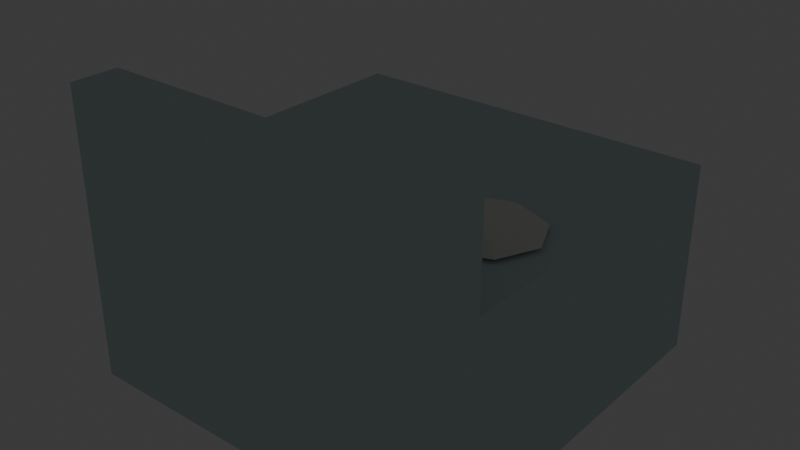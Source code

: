 # Source: source.blend  (saved by Blender 5.2.44; exported with 4.5.12 LTS)
import bpy
from mathutils import Matrix  # noqa: F401  (used for matrix-valued properties, if any)

bpy.ops.wm.read_factory_settings(use_empty=True)
scene = bpy.context.scene
scene.name = 'Scene'

# ---- collections
col_collection = bpy.data.collections.new('Collection'); scene.collection.children.link(col_collection)
col_terrain_grass_flat = bpy.data.collections.new('terrain-grass-flat'); scene.collection.children.link(col_terrain_grass_flat)
col_terrain_grass_block = bpy.data.collections.new('terrain-grass-block'); scene.collection.children.link(col_terrain_grass_block)
col_terrain_grass_edge = bpy.data.collections.new('terrain-grass-edge'); scene.collection.children.link(col_terrain_grass_edge)
col_terrain_grass_outer_corner = bpy.data.collections.new('terrain-grass-outer-corner'); scene.collection.children.link(col_terrain_grass_outer_corner)
col_terrain_grass_inner_corner = bpy.data.collections.new('terrain-grass-inner-corner'); scene.collection.children.link(col_terrain_grass_inner_corner)
col_terrain_grass_slope = bpy.data.collections.new('terrain-grass-slope'); scene.collection.children.link(col_terrain_grass_slope)
col_terrain_grass_stairs = bpy.data.collections.new('terrain-grass-stairs'); scene.collection.children.link(col_terrain_grass_stairs)
col_terrain_grass_pillar = bpy.data.collections.new('terrain-grass-pillar'); scene.collection.children.link(col_terrain_grass_pillar)
col_terrain_soil_flat = bpy.data.collections.new('terrain-soil-flat'); scene.collection.children.link(col_terrain_soil_flat)
col_terrain_soil_block = bpy.data.collections.new('terrain-soil-block'); scene.collection.children.link(col_terrain_soil_block)
col_terrain_soil_edge = bpy.data.collections.new('terrain-soil-edge'); scene.collection.children.link(col_terrain_soil_edge)
col_terrain_soil_outer_corner = bpy.data.collections.new('terrain-soil-outer-corner'); scene.collection.children.link(col_terrain_soil_outer_corner)
col_terrain_soil_inner_corner = bpy.data.collections.new('terrain-soil-inner-corner'); scene.collection.children.link(col_terrain_soil_inner_corner)
col_terrain_soil_slope = bpy.data.collections.new('terrain-soil-slope'); scene.collection.children.link(col_terrain_soil_slope)
col_terrain_soil_stairs = bpy.data.collections.new('terrain-soil-stairs'); scene.collection.children.link(col_terrain_soil_stairs)
col_terrain_soil_pillar = bpy.data.collections.new('terrain-soil-pillar'); scene.collection.children.link(col_terrain_soil_pillar)
col_terrain_sand_flat = bpy.data.collections.new('terrain-sand-flat'); scene.collection.children.link(col_terrain_sand_flat)
col_terrain_sand_block = bpy.data.collections.new('terrain-sand-block'); scene.collection.children.link(col_terrain_sand_block)
col_terrain_sand_edge = bpy.data.collections.new('terrain-sand-edge'); scene.collection.children.link(col_terrain_sand_edge)
col_terrain_sand_outer_corner = bpy.data.collections.new('terrain-sand-outer-corner'); scene.collection.children.link(col_terrain_sand_outer_corner)
col_terrain_sand_inner_corner = bpy.data.collections.new('terrain-sand-inner-corner'); scene.collection.children.link(col_terrain_sand_inner_corner)
col_terrain_sand_slope = bpy.data.collections.new('terrain-sand-slope'); scene.collection.children.link(col_terrain_sand_slope)
col_terrain_sand_stairs = bpy.data.collections.new('terrain-sand-stairs'); scene.collection.children.link(col_terrain_sand_stairs)
col_terrain_sand_pillar = bpy.data.collections.new('terrain-sand-pillar'); scene.collection.children.link(col_terrain_sand_pillar)
col_terrain_rock_flat = bpy.data.collections.new('terrain-rock-flat'); scene.collection.children.link(col_terrain_rock_flat)
col_terrain_rock_block = bpy.data.collections.new('terrain-rock-block'); scene.collection.children.link(col_terrain_rock_block)
col_terrain_rock_edge = bpy.data.collections.new('terrain-rock-edge'); scene.collection.children.link(col_terrain_rock_edge)
col_terrain_rock_outer_corner = bpy.data.collections.new('terrain-rock-outer-corner'); scene.collection.children.link(col_terrain_rock_outer_corner)
col_terrain_rock_inner_corner = bpy.data.collections.new('terrain-rock-inner-corner'); scene.collection.children.link(col_terrain_rock_inner_corner)
col_terrain_rock_slope = bpy.data.collections.new('terrain-rock-slope'); scene.collection.children.link(col_terrain_rock_slope)
col_terrain_rock_stairs = bpy.data.collections.new('terrain-rock-stairs'); scene.collection.children.link(col_terrain_rock_stairs)
col_terrain_rock_pillar = bpy.data.collections.new('terrain-rock-pillar'); scene.collection.children.link(col_terrain_rock_pillar)
col_terrain_snow_flat = bpy.data.collections.new('terrain-snow-flat'); scene.collection.children.link(col_terrain_snow_flat)
col_terrain_snow_block = bpy.data.collections.new('terrain-snow-block'); scene.collection.children.link(col_terrain_snow_block)
col_terrain_snow_edge = bpy.data.collections.new('terrain-snow-edge'); scene.collection.children.link(col_terrain_snow_edge)

# ---- materials (node trees are filled in below, after node groups)
mat_poly_surface = bpy.data.materials.new('poly.surface')
mat_poly_metal = bpy.data.materials.new('poly.metal')
mat_poly_glass = bpy.data.materials.new('poly.glass')
mat_poly_light = bpy.data.materials.new('poly.light')

# ---- material node trees
mat_poly_surface.use_nodes = True; mat_poly_surface.node_tree.nodes.clear()
_N = mat_poly_surface.node_tree.nodes; _L = mat_poly_surface.node_tree.links
n0 = _N.new('ShaderNodeBsdfPrincipled'); n0.name = 'Principled BSDF'; n0.location = (-200, 100)
n0.inputs[2].default_value = 0.8
n0.inputs[10].default_value = 0.005
n1 = _N.new('ShaderNodeOutputMaterial'); n1.name = 'Material Output'; n1.location = (200, 100)
n2 = _N.new('ShaderNodeVertexColor'); n2.name = 'Palette'; n2.location = (0, 0)
n2.layer_name = 'Color'
_L.new(n0.outputs[0], n1.inputs[0])
_L.new(n2.outputs[0], n0.inputs[0])
n1.is_active_output = True
mat_poly_metal.use_nodes = True; mat_poly_metal.node_tree.nodes.clear()
_N = mat_poly_metal.node_tree.nodes; _L = mat_poly_metal.node_tree.links
n0 = _N.new('ShaderNodeBsdfPrincipled'); n0.name = 'Principled BSDF'; n0.location = (-200, 100)
n0.inputs[1].default_value = 0.5
n0.inputs[2].default_value = 0.4
n0.inputs[10].default_value = 0.005
n1 = _N.new('ShaderNodeOutputMaterial'); n1.name = 'Material Output'; n1.location = (200, 100)
n2 = _N.new('ShaderNodeVertexColor'); n2.name = 'Palette'; n2.location = (0, 0)
n2.layer_name = 'Color'
_L.new(n0.outputs[0], n1.inputs[0])
_L.new(n2.outputs[0], n0.inputs[0])
n1.is_active_output = True
mat_poly_glass.use_nodes = True; mat_poly_glass.node_tree.nodes.clear()
_N = mat_poly_glass.node_tree.nodes; _L = mat_poly_glass.node_tree.links
n0 = _N.new('ShaderNodeBsdfPrincipled'); n0.name = 'Principled BSDF'; n0.location = (-200, 100)
n0.inputs[1].default_value = 0.25
n0.inputs[2].default_value = 0.22
n0.inputs[10].default_value = 0.005
n1 = _N.new('ShaderNodeOutputMaterial'); n1.name = 'Material Output'; n1.location = (200, 100)
n2 = _N.new('ShaderNodeVertexColor'); n2.name = 'Palette'; n2.location = (0, 0)
n2.layer_name = 'Color'
_L.new(n0.outputs[0], n1.inputs[0])
_L.new(n2.outputs[0], n0.inputs[0])
n1.is_active_output = True
mat_poly_light.use_nodes = True; mat_poly_light.node_tree.nodes.clear()
_N = mat_poly_light.node_tree.nodes; _L = mat_poly_light.node_tree.links
n0 = _N.new('ShaderNodeBsdfPrincipled'); n0.name = 'Principled BSDF'; n0.location = (-200, 100)
n0.inputs[10].default_value = 0.005
n0.inputs[28].default_value = 1.5
n1 = _N.new('ShaderNodeOutputMaterial'); n1.name = 'Material Output'; n1.location = (200, 100)
n2 = _N.new('ShaderNodeVertexColor'); n2.name = 'Palette'; n2.location = (0, 0)
n2.layer_name = 'Color'
_L.new(n0.outputs[0], n1.inputs[0])
_L.new(n2.outputs[0], n0.inputs[0])
_L.new(n2.outputs[0], n0.inputs[27])
n1.is_active_output = True

# ---- world
world_world = bpy.data.worlds.new('World'); scene.world = world_world
world_world.use_nodes = True; world_world.node_tree.nodes.clear()
_N = world_world.node_tree.nodes; _L = world_world.node_tree.links
n0 = _N.new('ShaderNodeOutputWorld'); n0.name = 'World Output'; n0.location = (200, 100)
n1 = _N.new('ShaderNodeBackground'); n1.name = 'Background'; n1.location = (-200, 100)
n1.inputs[0].default_value = (0.05088, 0.05088, 0.05088, 1.0)
_L.new(n1.outputs[0], n0.inputs[0])
n0.is_active_output = True
world_world.color = (0.05088, 0.05088, 0.05088)
world_world.sun_shadow_jitter_overblur = 0.0

# ---- meshes
me_terrain_snow_edge__body = bpy.data.meshes.new('terrain-snow-edge__body')
me_terrain_snow_edge__body.from_pydata([(-1.0, 1.0, -1.0), (-1.0, -1.0, -1.0), (-1.0, 1.0, 0.0), (-1.0, -1.0, 0.0), (1.0, 1.0, -1.0), (1.0, -1.0, -1.0), (1.0, 1.0, 0.0), (1.0, -1.0, 0.0), (-1.0, -0.75, 0.0), (-1.0, -1.0, 0.0), (-1.0, -0.75, 0.5), (-1.0, -1.0, 0.5), (1.0, -0.75, 0.0), (1.0, -1.0, 0.0), (1.0, -0.75, 0.5), (1.0, -1.0, 0.5), (-0.6, -0.2, -0.04), (-0.3879, -0.2, -0.02243), (-0.45, -0.34, -0.02243), (-0.6, -0.398, -0.02243), (-0.75, -0.34, -0.02243), (-0.8121, -0.2, -0.02243), (-0.75, -0.06, -0.02243), (-0.6, -0.00201, -0.02243), (-0.45, -0.06, -0.02243), (-0.3, -0.2, 0.02), (-0.3879, -0.398, 0.02), (-0.6, -0.48, 0.02), (-0.8121, -0.398, 0.02), (-0.9, -0.2, 0.02), (-0.8121, -0.00201, 0.02), (-0.6, 0.08, 0.02), (-0.3879, -0.00201, 0.02), (-0.3879, -0.2, 0.06243), (-0.45, -0.34, 0.06243), (-0.6, -0.398, 0.06243), (-0.75, -0.34, 0.06243), (-0.8121, -0.2, 0.06243), (-0.75, -0.06, 0.06243), (-0.6, -0.00201, 0.06243), (-0.45, -0.06, 0.06243), (-0.6, -0.2, 0.08), (0.0, -0.2, -0.04), (0.2121, -0.2, -0.02243), (0.15, -0.34, -0.02243), (1.299e-17, -0.398, -0.02243), (-0.15, -0.34, -0.02243), (-0.2121, -0.2, -0.02243), (-0.15, -0.06, -0.02243), (-3.897e-17, -0.00201, -0.02243), (0.15, -0.06, -0.02243), (0.3, -0.2, 0.02), (0.2121, -0.398, 0.02), (1.837e-17, -0.48, 0.02), (-0.2121, -0.398, 0.02), (-0.3, -0.2, 0.02), (-0.2121, -0.00201, 0.02), (-5.511e-17, 0.08, 0.02), (0.2121, -0.00201, 0.02), (0.2121, -0.2, 0.06243), (0.15, -0.34, 0.06243), (1.299e-17, -0.398, 0.06243), (-0.15, -0.34, 0.06243), (-0.2121, -0.2, 0.06243), (-0.15, -0.06, 0.06243), (-3.897e-17, -0.00201, 0.06243), (0.15, -0.06, 0.06243), (0.0, -0.2, 0.08), (0.6, -0.2, -0.04), (0.8121, -0.2, -0.02243), (0.75, -0.34, -0.02243), (0.6, -0.398, -0.02243), (0.45, -0.34, -0.02243), (0.3879, -0.2, -0.02243), (0.45, -0.06, -0.02243), (0.6, -0.00201, -0.02243), (0.75, -0.06, -0.02243), (0.9, -0.2, 0.02), (0.8121, -0.398, 0.02), (0.6, -0.48, 0.02), (0.3879, -0.398, 0.02), (0.3, -0.2, 0.02), (0.3879, -0.00201, 0.02), (0.6, 0.08, 0.02), (0.8121, -0.00201, 0.02), (0.8121, -0.2, 0.06243), (0.75, -0.34, 0.06243), (0.6, -0.398, 0.06243), (0.45, -0.34, 0.06243), (0.3879, -0.2, 0.06243), (0.45, -0.06, 0.06243), (0.6, -0.00201, 0.06243), (0.75, -0.06, 0.06243), (0.6, -0.2, 0.08)], [], [(0, 1, 3, 2), (2, 3, 7, 6), (6, 7, 5, 4), (4, 5, 1, 0), (2, 6, 4, 0), (7, 3, 1, 5), (8, 9, 11, 10), (10, 11, 15, 14), (14, 15, 13, 12), (12, 13, 9, 8), (10, 14, 12, 8), (15, 11, 9, 13), (16, 17, 18), (16, 18, 19), (16, 19, 20), (16, 20, 21), (16, 21, 22), (16, 22, 23), (16, 23, 24), (16, 24, 17), (17, 25, 26, 18), (18, 26, 27, 19), (19, 27, 28, 20), (20, 28, 29, 21), (21, 29, 30, 22), (22, 30, 31, 23), (23, 31, 32, 24), (24, 32, 25, 17), (25, 33, 34, 26), (26, 34, 35, 27), (27, 35, 36, 28), (28, 36, 37, 29), (29, 37, 38, 30), (30, 38, 39, 31), (31, 39, 40, 32), (32, 40, 33, 25), (41, 34, 33), (41, 35, 34), (41, 36, 35), (41, 37, 36), (41, 38, 37), (41, 39, 38), (41, 40, 39), (41, 33, 40), (42, 43, 44), (42, 44, 45), (42, 45, 46), (42, 46, 47), (42, 47, 48), (42, 48, 49), (42, 49, 50), (42, 50, 43), (43, 51, 52, 44), (44, 52, 53, 45), (45, 53, 54, 46), (46, 54, 55, 47), (47, 55, 56, 48), (48, 56, 57, 49), (49, 57, 58, 50), (50, 58, 51, 43), (51, 59, 60, 52), (52, 60, 61, 53), (53, 61, 62, 54), (54, 62, 63, 55), (55, 63, 64, 56), (56, 64, 65, 57), (57, 65, 66, 58), (58, 66, 59, 51), (67, 60, 59), (67, 61, 60), (67, 62, 61), (67, 63, 62), (67, 64, 63), (67, 65, 64), (67, 66, 65), (67, 59, 66), (68, 69, 70), (68, 70, 71), (68, 71, 72), (68, 72, 73), (68, 73, 74), (68, 74, 75), (68, 75, 76), (68, 76, 69), (69, 77, 78, 70), (70, 78, 79, 71), (71, 79, 80, 72), (72, 80, 81, 73), (73, 81, 82, 74), (74, 82, 83, 75), (75, 83, 84, 76), (76, 84, 77, 69), (77, 85, 86, 78), (78, 86, 87, 79), (79, 87, 88, 80), (80, 88, 89, 81), (81, 89, 90, 82), (82, 90, 91, 83), (83, 91, 92, 84), (84, 92, 85, 77), (93, 86, 85), (93, 87, 86), (93, 88, 87), (93, 89, 88), (93, 90, 89), (93, 91, 90), (93, 92, 91), (93, 85, 92)])
_ca = me_terrain_snow_edge__body.color_attributes.new('Color', 'FLOAT_COLOR', 'CORNER')
_ca.data.foreach_set('color', [0.5841, 0.7305, 0.7231, 1.0, 0.5841, 0.7305, 0.7231, 1.0, 0.5841, 0.7305, 0.7231, 1.0, 0.5841, 0.7305, 0.7231, 1.0, 0.5841, 0.7305, 0.7231, 1.0, 0.5841, 0.7305, 0.7231, 1.0, 0.5841, 0.7305, 0.7231, 1.0, 0.5841, 0.7305, 0.7231, 1.0, 0.5841, 0.7305, 0.7231, 1.0, 0.5841, 0.7305, 0.7231, 1.0, 0.5841, 0.7305, 0.7231, 1.0, 0.5841, 0.7305, 0.7231, 1.0, 0.5841, 0.7305, 0.7231, 1.0, 0.5841, 0.7305, 0.7231, 1.0, 0.5841, 0.7305, 0.7231, 1.0, 0.5841, 0.7305, 0.7231, 1.0, 0.5841, 0.7305, 0.7231, 1.0, 0.5841, 0.7305, 0.7231, 1.0, 0.5841, 0.7305, 0.7231, 1.0, 0.5841, 0.7305, 0.7231, 1.0, 0.5841, 0.7305, 0.7231, 1.0, 0.5841, 0.7305, 0.7231, 1.0, 0.5841, 0.7305, 0.7231, 1.0, 0.5841, 0.7305, 0.7231, 1.0, 0.5841, 0.7305, 0.7231, 1.0, 0.5841, 0.7305, 0.7231, 1.0, 0.5841, 0.7305, 0.7231, 1.0, 0.5841, 0.7305, 0.7231, 1.0, 0.5841, 0.7305, 0.7231, 1.0, 0.5841, 0.7305, 0.7231, 1.0, 0.5841, 0.7305, 0.7231, 1.0, 0.5841, 0.7305, 0.7231, 1.0, 0.5841, 0.7305, 0.7231, 1.0, 0.5841, 0.7305, 0.7231, 1.0, 0.5841, 0.7305, 0.7231, 1.0, 0.5841, 0.7305, 0.7231, 1.0, 0.5841, 0.7305, 0.7231, 1.0, 0.5841, 0.7305, 0.7231, 1.0, 0.5841, 0.7305, 0.7231, 1.0, 0.5841, 0.7305, 0.7231, 1.0, 0.5841, 0.7305, 0.7231, 1.0, 0.5841, 0.7305, 0.7231, 1.0, 0.5841, 0.7305, 0.7231, 1.0, 0.5841, 0.7305, 0.7231, 1.0, 0.5841, 0.7305, 0.7231, 1.0, 0.5841, 0.7305, 0.7231, 1.0, 0.5841, 0.7305, 0.7231, 1.0, 0.5841, 0.7305, 0.7231, 1.0, 0.8388, 0.8469, 0.7835, 1.0, 0.8388, 0.8469, 0.7835, 1.0, 0.8388, 0.8469, 0.7835, 1.0, 0.8388, 0.8469, 0.7835, 1.0, 0.8388, 0.8469, 0.7835, 1.0, 0.8388, 0.8469, 0.7835, 1.0, 0.8388, 0.8469, 0.7835, 1.0, 0.8388, 0.8469, 0.7835, 1.0, 0.8388, 0.8469, 0.7835, 1.0, 0.8388, 0.8469, 0.7835, 1.0, 0.8388, 0.8469, 0.7835, 1.0, 0.8388, 0.8469, 0.7835, 1.0, 0.8388, 0.8469, 0.7835, 1.0, 0.8388, 0.8469, 0.7835, 1.0, 0.8388, 0.8469, 0.7835, 1.0, 0.8388, 0.8469, 0.7835, 1.0, 0.8388, 0.8469, 0.7835, 1.0, 0.8388, 0.8469, 0.7835, 1.0, 0.8388, 0.8469, 0.7835, 1.0, 0.8388, 0.8469, 0.7835, 1.0, 0.8388, 0.8469, 0.7835, 1.0, 0.8388, 0.8469, 0.7835, 1.0, 0.8388, 0.8469, 0.7835, 1.0, 0.8388, 0.8469, 0.7835, 1.0, 0.8388, 0.8469, 0.7835, 1.0, 0.8388, 0.8469, 0.7835, 1.0, 0.8388, 0.8469, 0.7835, 1.0, 0.8388, 0.8469, 0.7835, 1.0, 0.8388, 0.8469, 0.7835, 1.0, 0.8388, 0.8469, 0.7835, 1.0, 0.8388, 0.8469, 0.7835, 1.0, 0.8388, 0.8469, 0.7835, 1.0, 0.8388, 0.8469, 0.7835, 1.0, 0.8388, 0.8469, 0.7835, 1.0, 0.8388, 0.8469, 0.7835, 1.0, 0.8388, 0.8469, 0.7835, 1.0, 0.8388, 0.8469, 0.7835, 1.0, 0.8388, 0.8469, 0.7835, 1.0, 0.8388, 0.8469, 0.7835, 1.0, 0.8388, 0.8469, 0.7835, 1.0, 0.8388, 0.8469, 0.7835, 1.0, 0.8388, 0.8469, 0.7835, 1.0, 0.8388, 0.8469, 0.7835, 1.0, 0.8388, 0.8469, 0.7835, 1.0, 0.8388, 0.8469, 0.7835, 1.0, 0.8388, 0.8469, 0.7835, 1.0, 0.8388, 0.8469, 0.7835, 1.0, 0.8388, 0.8469, 0.7835, 1.0, 0.8388, 0.8469, 0.7835, 1.0, 0.8388, 0.8469, 0.7835, 1.0, 0.8388, 0.8469, 0.7835, 1.0, 0.8388, 0.8469, 0.7835, 1.0, 0.8388, 0.8469, 0.7835, 1.0, 0.8388, 0.8469, 0.7835, 1.0, 0.8388, 0.8469, 0.7835, 1.0, 0.8388, 0.8469, 0.7835, 1.0, 0.8388, 0.8469, 0.7835, 1.0, 0.8388, 0.8469, 0.7835, 1.0, 0.8388, 0.8469, 0.7835, 1.0, 0.8388, 0.8469, 0.7835, 1.0, 0.8388, 0.8469, 0.7835, 1.0, 0.8388, 0.8469, 0.7835, 1.0, 0.8388, 0.8469, 0.7835, 1.0, 0.8388, 0.8469, 0.7835, 1.0, 0.8388, 0.8469, 0.7835, 1.0, 0.8388, 0.8469, 0.7835, 1.0, 0.8388, 0.8469, 0.7835, 1.0, 0.8388, 0.8469, 0.7835, 1.0, 0.8388, 0.8469, 0.7835, 1.0, 0.8388, 0.8469, 0.7835, 1.0, 0.8388, 0.8469, 0.7835, 1.0, 0.8388, 0.8469, 0.7835, 1.0, 0.8388, 0.8469, 0.7835, 1.0, 0.8388, 0.8469, 0.7835, 1.0, 0.8388, 0.8469, 0.7835, 1.0, 0.8388, 0.8469, 0.7835, 1.0, 0.8388, 0.8469, 0.7835, 1.0, 0.8388, 0.8469, 0.7835, 1.0, 0.8388, 0.8469, 0.7835, 1.0, 0.8388, 0.8469, 0.7835, 1.0, 0.8388, 0.8469, 0.7835, 1.0, 0.8388, 0.8469, 0.7835, 1.0, 0.8388, 0.8469, 0.7835, 1.0, 0.8388, 0.8469, 0.7835, 1.0, 0.8388, 0.8469, 0.7835, 1.0, 0.8388, 0.8469, 0.7835, 1.0, 0.8388, 0.8469, 0.7835, 1.0, 0.8388, 0.8469, 0.7835, 1.0, 0.8388, 0.8469, 0.7835, 1.0, 0.8388, 0.8469, 0.7835, 1.0, 0.8388, 0.8469, 0.7835, 1.0, 0.8388, 0.8469, 0.7835, 1.0, 0.8388, 0.8469, 0.7835, 1.0, 0.8388, 0.8469, 0.7835, 1.0, 0.8388, 0.8469, 0.7835, 1.0, 0.8388, 0.8469, 0.7835, 1.0, 0.8388, 0.8469, 0.7835, 1.0, 0.8388, 0.8469, 0.7835, 1.0, 0.8388, 0.8469, 0.7835, 1.0, 0.8388, 0.8469, 0.7835, 1.0, 0.8388, 0.8469, 0.7835, 1.0, 0.8388, 0.8469, 0.7835, 1.0, 0.8388, 0.8469, 0.7835, 1.0, 0.8388, 0.8469, 0.7835, 1.0, 0.8388, 0.8469, 0.7835, 1.0, 0.8388, 0.8469, 0.7835, 1.0, 0.8388, 0.8469, 0.7835, 1.0, 0.8388, 0.8469, 0.7835, 1.0, 0.8388, 0.8469, 0.7835, 1.0, 0.8388, 0.8469, 0.7835, 1.0, 0.8388, 0.8469, 0.7835, 1.0, 0.8388, 0.8469, 0.7835, 1.0, 0.8388, 0.8469, 0.7835, 1.0, 0.8388, 0.8469, 0.7835, 1.0, 0.8388, 0.8469, 0.7835, 1.0, 0.8388, 0.8469, 0.7835, 1.0, 0.8388, 0.8469, 0.7835, 1.0, 0.8388, 0.8469, 0.7835, 1.0, 0.8388, 0.8469, 0.7835, 1.0, 0.8388, 0.8469, 0.7835, 1.0, 0.8388, 0.8469, 0.7835, 1.0, 0.8388, 0.8469, 0.7835, 1.0, 0.8388, 0.8469, 0.7835, 1.0, 0.8388, 0.8469, 0.7835, 1.0, 0.8388, 0.8469, 0.7835, 1.0, 0.8388, 0.8469, 0.7835, 1.0, 0.8388, 0.8469, 0.7835, 1.0, 0.8388, 0.8469, 0.7835, 1.0, 0.8388, 0.8469, 0.7835, 1.0, 0.8388, 0.8469, 0.7835, 1.0, 0.8388, 0.8469, 0.7835, 1.0, 0.8388, 0.8469, 0.7835, 1.0, 0.8388, 0.8469, 0.7835, 1.0, 0.8388, 0.8469, 0.7835, 1.0, 0.8388, 0.8469, 0.7835, 1.0, 0.8388, 0.8469, 0.7835, 1.0, 0.8388, 0.8469, 0.7835, 1.0, 0.8388, 0.8469, 0.7835, 1.0, 0.8388, 0.8469, 0.7835, 1.0, 0.8388, 0.8469, 0.7835, 1.0, 0.8388, 0.8469, 0.7835, 1.0, 0.8388, 0.8469, 0.7835, 1.0, 0.8388, 0.8469, 0.7835, 1.0, 0.8388, 0.8469, 0.7835, 1.0, 0.8388, 0.8469, 0.7835, 1.0, 0.8388, 0.8469, 0.7835, 1.0, 0.8388, 0.8469, 0.7835, 1.0, 0.8388, 0.8469, 0.7835, 1.0, 0.8388, 0.8469, 0.7835, 1.0, 0.8388, 0.8469, 0.7835, 1.0, 0.8388, 0.8469, 0.7835, 1.0, 0.8388, 0.8469, 0.7835, 1.0, 0.8388, 0.8469, 0.7835, 1.0, 0.8388, 0.8469, 0.7835, 1.0, 0.8388, 0.8469, 0.7835, 1.0, 0.8388, 0.8469, 0.7835, 1.0, 0.8388, 0.8469, 0.7835, 1.0, 0.8388, 0.8469, 0.7835, 1.0, 0.8388, 0.8469, 0.7835, 1.0, 0.8388, 0.8469, 0.7835, 1.0, 0.8388, 0.8469, 0.7835, 1.0, 0.8388, 0.8469, 0.7835, 1.0, 0.8388, 0.8469, 0.7835, 1.0, 0.8388, 0.8469, 0.7835, 1.0, 0.8388, 0.8469, 0.7835, 1.0, 0.8388, 0.8469, 0.7835, 1.0, 0.8388, 0.8469, 0.7835, 1.0, 0.8388, 0.8469, 0.7835, 1.0, 0.8388, 0.8469, 0.7835, 1.0, 0.8388, 0.8469, 0.7835, 1.0, 0.8388, 0.8469, 0.7835, 1.0, 0.8388, 0.8469, 0.7835, 1.0, 0.8388, 0.8469, 0.7835, 1.0, 0.8388, 0.8469, 0.7835, 1.0, 0.8388, 0.8469, 0.7835, 1.0, 0.8388, 0.8469, 0.7835, 1.0, 0.8388, 0.8469, 0.7835, 1.0, 0.8388, 0.8469, 0.7835, 1.0, 0.8388, 0.8469, 0.7835, 1.0, 0.8388, 0.8469, 0.7835, 1.0, 0.8388, 0.8469, 0.7835, 1.0, 0.8388, 0.8469, 0.7835, 1.0, 0.8388, 0.8469, 0.7835, 1.0, 0.8388, 0.8469, 0.7835, 1.0, 0.8388, 0.8469, 0.7835, 1.0, 0.8388, 0.8469, 0.7835, 1.0, 0.8388, 0.8469, 0.7835, 1.0, 0.8388, 0.8469, 0.7835, 1.0, 0.8388, 0.8469, 0.7835, 1.0, 0.8388, 0.8469, 0.7835, 1.0, 0.8388, 0.8469, 0.7835, 1.0, 0.8388, 0.8469, 0.7835, 1.0, 0.8388, 0.8469, 0.7835, 1.0, 0.8388, 0.8469, 0.7835, 1.0, 0.8388, 0.8469, 0.7835, 1.0, 0.8388, 0.8469, 0.7835, 1.0, 0.8388, 0.8469, 0.7835, 1.0, 0.8388, 0.8469, 0.7835, 1.0, 0.8388, 0.8469, 0.7835, 1.0, 0.8388, 0.8469, 0.7835, 1.0, 0.8388, 0.8469, 0.7835, 1.0, 0.8388, 0.8469, 0.7835, 1.0, 0.8388, 0.8469, 0.7835, 1.0, 0.8388, 0.8469, 0.7835, 1.0, 0.8388, 0.8469, 0.7835, 1.0, 0.8388, 0.8469, 0.7835, 1.0, 0.8388, 0.8469, 0.7835, 1.0, 0.8388, 0.8469, 0.7835, 1.0, 0.8388, 0.8469, 0.7835, 1.0, 0.8388, 0.8469, 0.7835, 1.0, 0.8388, 0.8469, 0.7835, 1.0, 0.8388, 0.8469, 0.7835, 1.0, 0.8388, 0.8469, 0.7835, 1.0, 0.8388, 0.8469, 0.7835, 1.0, 0.8388, 0.8469, 0.7835, 1.0, 0.8388, 0.8469, 0.7835, 1.0, 0.8388, 0.8469, 0.7835, 1.0, 0.8388, 0.8469, 0.7835, 1.0, 0.8388, 0.8469, 0.7835, 1.0, 0.8388, 0.8469, 0.7835, 1.0, 0.8388, 0.8469, 0.7835, 1.0, 0.8388, 0.8469, 0.7835, 1.0, 0.8388, 0.8469, 0.7835, 1.0, 0.8388, 0.8469, 0.7835, 1.0, 0.8388, 0.8469, 0.7835, 1.0, 0.8388, 0.8469, 0.7835, 1.0, 0.8388, 0.8469, 0.7835, 1.0, 0.8388, 0.8469, 0.7835, 1.0, 0.8388, 0.8469, 0.7835, 1.0, 0.8388, 0.8469, 0.7835, 1.0, 0.8388, 0.8469, 0.7835, 1.0, 0.8388, 0.8469, 0.7835, 1.0, 0.8388, 0.8469, 0.7835, 1.0, 0.8388, 0.8469, 0.7835, 1.0, 0.8388, 0.8469, 0.7835, 1.0, 0.8388, 0.8469, 0.7835, 1.0, 0.8388, 0.8469, 0.7835, 1.0, 0.8388, 0.8469, 0.7835, 1.0, 0.8388, 0.8469, 0.7835, 1.0, 0.8388, 0.8469, 0.7835, 1.0, 0.8388, 0.8469, 0.7835, 1.0, 0.8388, 0.8469, 0.7835, 1.0, 0.8388, 0.8469, 0.7835, 1.0, 0.8388, 0.8469, 0.7835, 1.0, 0.8388, 0.8469, 0.7835, 1.0, 0.8388, 0.8469, 0.7835, 1.0, 0.8388, 0.8469, 0.7835, 1.0, 0.8388, 0.8469, 0.7835, 1.0, 0.8388, 0.8469, 0.7835, 1.0, 0.8388, 0.8469, 0.7835, 1.0, 0.8388, 0.8469, 0.7835, 1.0, 0.8388, 0.8469, 0.7835, 1.0, 0.8388, 0.8469, 0.7835, 1.0, 0.8388, 0.8469, 0.7835, 1.0, 0.8388, 0.8469, 0.7835, 1.0, 0.8388, 0.8469, 0.7835, 1.0, 0.8388, 0.8469, 0.7835, 1.0, 0.8388, 0.8469, 0.7835, 1.0, 0.8388, 0.8469, 0.7835, 1.0, 0.8388, 0.8469, 0.7835, 1.0, 0.8388, 0.8469, 0.7835, 1.0, 0.8388, 0.8469, 0.7835, 1.0, 0.8388, 0.8469, 0.7835, 1.0, 0.8388, 0.8469, 0.7835, 1.0, 0.8388, 0.8469, 0.7835, 1.0, 0.8388, 0.8469, 0.7835, 1.0, 0.8388, 0.8469, 0.7835, 1.0, 0.8388, 0.8469, 0.7835, 1.0, 0.8388, 0.8469, 0.7835, 1.0, 0.8388, 0.8469, 0.7835, 1.0, 0.8388, 0.8469, 0.7835, 1.0, 0.8388, 0.8469, 0.7835, 1.0, 0.8388, 0.8469, 0.7835, 1.0, 0.8388, 0.8469, 0.7835, 1.0, 0.8388, 0.8469, 0.7835, 1.0, 0.8388, 0.8469, 0.7835, 1.0, 0.8388, 0.8469, 0.7835, 1.0, 0.8388, 0.8469, 0.7835, 1.0, 0.8388, 0.8469, 0.7835, 1.0, 0.8388, 0.8469, 0.7835, 1.0, 0.8388, 0.8469, 0.7835, 1.0, 0.8388, 0.8469, 0.7835, 1.0, 0.8388, 0.8469, 0.7835, 1.0, 0.8388, 0.8469, 0.7835, 1.0, 0.8388, 0.8469, 0.7835, 1.0, 0.8388, 0.8469, 0.7835, 1.0, 0.8388, 0.8469, 0.7835, 1.0, 0.8388, 0.8469, 0.7835, 1.0, 0.8388, 0.8469, 0.7835, 1.0, 0.8388, 0.8469, 0.7835, 1.0, 0.8388, 0.8469, 0.7835, 1.0, 0.8388, 0.8469, 0.7835, 1.0, 0.8388, 0.8469, 0.7835, 1.0, 0.8388, 0.8469, 0.7835, 1.0, 0.8388, 0.8469, 0.7835, 1.0, 0.8388, 0.8469, 0.7835, 1.0, 0.8388, 0.8469, 0.7835, 1.0, 0.8388, 0.8469, 0.7835, 1.0, 0.8388, 0.8469, 0.7835, 1.0, 0.8388, 0.8469, 0.7835, 1.0, 0.8388, 0.8469, 0.7835, 1.0, 0.8388, 0.8469, 0.7835, 1.0, 0.8388, 0.8469, 0.7835, 1.0, 0.8388, 0.8469, 0.7835, 1.0, 0.8388, 0.8469, 0.7835, 1.0, 0.8388, 0.8469, 0.7835, 1.0, 0.8388, 0.8469, 0.7835, 1.0, 0.8388, 0.8469, 0.7835, 1.0, 0.8388, 0.8469, 0.7835, 1.0, 0.8388, 0.8469, 0.7835, 1.0, 0.8388, 0.8469, 0.7835, 1.0, 0.8388, 0.8469, 0.7835, 1.0, 0.8388, 0.8469, 0.7835, 1.0, 0.8388, 0.8469, 0.7835, 1.0, 0.8388, 0.8469, 0.7835, 1.0, 0.8388, 0.8469, 0.7835, 1.0, 0.8388, 0.8469, 0.7835, 1.0, 0.8388, 0.8469, 0.7835, 1.0, 0.8388, 0.8469, 0.7835, 1.0, 0.8388, 0.8469, 0.7835, 1.0, 0.8388, 0.8469, 0.7835, 1.0, 0.8388, 0.8469, 0.7835, 1.0, 0.8388, 0.8469, 0.7835, 1.0, 0.8388, 0.8469, 0.7835, 1.0, 0.8388, 0.8469, 0.7835, 1.0, 0.8388, 0.8469, 0.7835, 1.0, 0.8388, 0.8469, 0.7835, 1.0, 0.8388, 0.8469, 0.7835, 1.0, 0.8388, 0.8469, 0.7835, 1.0, 0.8388, 0.8469, 0.7835, 1.0, 0.8388, 0.8469, 0.7835, 1.0, 0.8388, 0.8469, 0.7835, 1.0, 0.8388, 0.8469, 0.7835, 1.0, 0.8388, 0.8469, 0.7835, 1.0, 0.8388, 0.8469, 0.7835, 1.0, 0.8388, 0.8469, 0.7835, 1.0])
me_terrain_snow_edge__body.materials.append(mat_poly_surface)
me_terrain_snow_edge__body.materials.append(mat_poly_metal)
me_terrain_snow_edge__body.materials.append(mat_poly_glass)
me_terrain_snow_edge__body.materials.append(mat_poly_light)
me_terrain_snow_edge__body.update()

# ---- objects
ob_terrain_snow_edge = bpy.data.objects.new('terrain-snow-edge', None)
ob_terrain_snow_edge__body = bpy.data.objects.new('terrain-snow-edge__body', me_terrain_snow_edge__body)

# ---- transforms, parenting, visibility, modifiers, constraints
ob_terrain_snow_edge.location = (0.0, 0.0, 0.0)
ob_terrain_snow_edge__body.parent = ob_terrain_snow_edge
ob_terrain_snow_edge__body.location = (0.0, 0.0, 0.0)

# ---- collection membership
col_terrain_snow_edge.objects.link(ob_terrain_snow_edge)
col_terrain_snow_edge.objects.link(ob_terrain_snow_edge__body)

# ---- scene / render settings (as saved in the file)
scene.frame_start = 1; scene.frame_end = 250; scene.frame_set(1)
scene.render.engine = 'BLENDER_EEVEE_NEXT'
scene.render.fps = 30
scene.render.bake_bias = 0.0
scene.render.bake_samples = 0
scene.render.compositor_device = 'GPU'
scene.eevee.use_volume_custom_range = False
scene.eevee.fast_gi_thickness_near = 0.1
scene.eevee.fast_gi_thickness_far = 0.0
scene.eevee.ray_tracing_options.screen_trace_thickness = 0.1
bpy.context.view_layer.update()

# ---- added for rendering (the .blend has no active camera): camera
cam_auto = bpy.data.cameras.new('AutoCamera')
cam_auto.lens = 50.0
cam_auto.sensor_width = 36.0
cam_auto.clip_end = 1000.0
ob_auto_camera = bpy.data.objects.new('AutoCamera', cam_auto)
scene.collection.objects.link(ob_auto_camera)
ob_auto_camera.location = (2.96216, -3.5546, 2.11973)
ob_auto_camera.rotation_euler = (1.09748, -7.21219e-08, 0.694738)
scene.camera = ob_auto_camera
bpy.context.view_layer.update()
